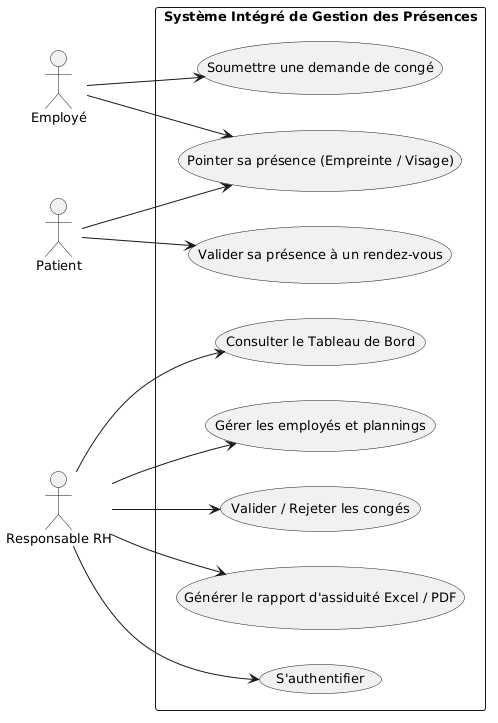

The diagram above was rendered by PlantUML. Its source (embedded in the PNG):
@startuml
left to right direction
skinparam packageStyle rectangle
skinparam shadowing false
skinparam defaultFontSize 13

actor "Employé" as emp
actor "Patient" as pat
actor "Responsable RH" as rh

rectangle "Système Intégré de Gestion des Présences" {
  usecase "Soumettre une demande de congé" as UC_Conge
  usecase "Pointer sa présence (Empreinte / Visage)" as UC_Pointage
  usecase "Valider sa présence à un rendez-vous" as UC_Rdv
  usecase "S'authentifier" as UC_Auth
  usecase "Générer le rapport d'assiduité Excel / PDF" as UC_Rapport
  usecase "Valider / Rejeter les congés" as UC_ValConge
  usecase "Gérer les employés et plannings" as UC_Emp
  usecase "Consulter le Tableau de Bord" as UC_Dash
}

emp --> UC_Conge
emp --> UC_Pointage

pat --> UC_Pointage
pat --> UC_Rdv

rh --> UC_Auth
rh --> UC_Rapport
rh --> UC_ValConge
rh --> UC_Emp
rh --> UC_Dash

@enduml